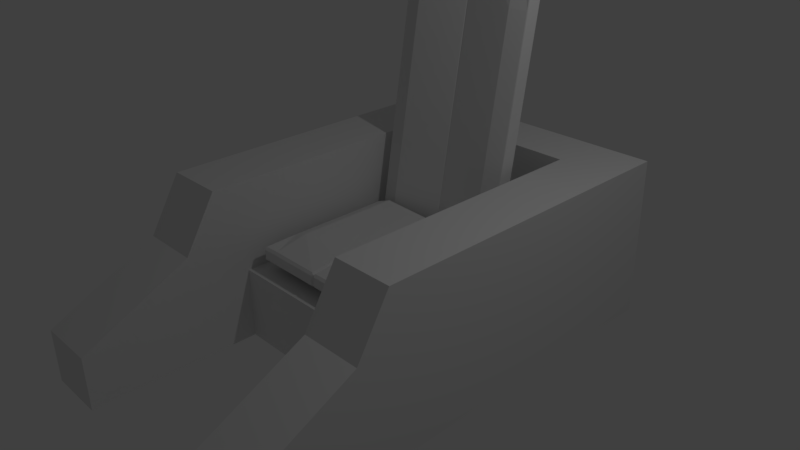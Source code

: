 # Source: chair.blend  (saved by Blender 2.77.0; exported with 4.5.12 LTS)
import bpy
from mathutils import Matrix  # noqa: F401  (used for matrix-valued properties, if any)

bpy.ops.wm.read_factory_settings(use_empty=True)
scene = bpy.context.scene
scene.name = 'Scene'

# ---- collections
col_collection_1 = bpy.data.collections.new('Collection 1'); scene.collection.children.link(col_collection_1)

# ---- materials (node trees are filled in below, after node groups)
mat_material = bpy.data.materials.new('Material')
mat_material.alpha_threshold = 0.0
mat_material.use_transparent_shadow = False
mat_material.roughness = 0.5
mat_material.line_color = (0.0, 0.0, 0.0, 1.0)

# ---- material node trees

# ---- world
world_world = bpy.data.worlds.new('World'); scene.world = world_world
world_world.color = (0.05088, 0.05088, 0.05088)
world_world.use_sun_shadow = False
world_world.sun_shadow_jitter_overblur = 0.0
world_world.cycles.sampling_method = 'MANUAL'

# ---- cameras
cam_camera = bpy.data.cameras.new('Camera')
cam_camera.clip_end = 100.0
cam_camera.lens = 35.0
cam_camera.sensor_width = 32.0
cam_camera.sensor_height = 18.0
cam_camera.ortho_scale = 7.314
cam_camera.dof.focus_distance = 0.0
cam_camera.dof.aperture_fstop = 128.0

# ---- lights
light_lamp = bpy.data.lights.new('Lamp', 'POINT')
light_lamp.transmission_factor = 0.0
light_lamp.cutoff_distance = 30.0
light_lamp.energy = 100.0
light_lamp.shadow_buffer_clip_start = 1.001
light_lamp.shadow_soft_size = 0.1
light_lamp.shadow_maximum_resolution = 0.006
light_lamp.use_absolute_resolution = True

# ---- meshes
me_cube_002 = bpy.data.meshes.new('Cube.002')
me_cube_002.from_pydata([(-2.0, -2.0, -1.25), (-2.0, 3.0, -1.25), (-2.0, 3.0, 1.0), (2.0, -2.0, -1.25), (2.0, 3.0, -1.25), (2.0, 3.0, 1.0), (-1.167, 3.0, 1.0), (1.167, 3.0, 1.0), (1.167, 3.0, -1.25), (-1.167, 3.0, -1.25), (-1.167, -2.0, -1.25), (1.167, -2.0, -1.25), (-2.0, 2.25, 1.0), (-2.0, 2.25, -1.25), (2.0, 2.25, 1.0), (2.0, 2.25, -1.25), (1.167, 2.25, 1.0), (-1.167, 2.25, 1.0), (-1.167, 2.25, -1.25), (1.167, 2.25, -1.25), (-2.0, -2.0, 0.25), (-2.0, 3.0, 0.25), (2.0, 3.0, 0.25), (2.0, -2.0, 0.25), (1.167, -3.5, -0.5), (-1.167, 3.0, 0.25), (1.167, 3.0, 0.25), (2.0, 2.25, 0.25), (-2.0, 2.25, 0.25), (1.167, 2.25, -0.25), (-1.167, 2.25, -0.25), (-1.167, -3.5, -0.5), (-2.0, -1.15, -1.25), (-2.0, -3.5, -0.5), (-1.167, -3.5, -1.25), (-1.167, -1.55, 1.0), (-1.167, -1.15, -1.25), (1.167, -1.15, -1.25), (-2.0, -1.55, 1.0), (2.0, -1.15, -1.25), (-2.0, -1.15, 0.25), (2.0, -1.15, 0.25), (1.167, -1.15, -0.25), (-1.167, -1.15, -0.25), (-2.0, -3.5, -1.25), (1.167, -3.5, -1.25), (2.0, -1.55, 1.0), (2.0, -3.5, -1.25), (1.167, -2.0, 0.25), (1.167, -1.55, 1.0), (2.0, -3.5, -0.5), (-1.167, -2.0, 0.25)], [], [(28, 21, 1, 13), (26, 22, 4, 8), (41, 23, 3, 39), (51, 20, 33, 31), (19, 8, 4, 15), (17, 6, 2, 12), (14, 5, 7, 16), (16, 7, 6, 17), (13, 1, 9, 18), (18, 9, 8, 19), (3, 23, 50, 47), (21, 25, 9, 1), (25, 26, 8, 9), (36, 18, 19, 37), (32, 13, 18, 36), (16, 17, 30, 29), (46, 14, 16, 49), (35, 17, 12, 38), (37, 19, 15, 39), (22, 27, 15, 4), (40, 28, 13, 32), (38, 12, 28, 40), (5, 14, 27, 22), (6, 7, 26, 25), (2, 6, 25, 21), (49, 16, 29, 42), (46, 23, 41), (10, 51, 31, 34), (48, 49, 42), (7, 5, 22, 26), (12, 2, 21, 28), (11, 3, 47, 45), (10, 36, 43, 51), (29, 30, 43, 42), (17, 35, 43, 30), (14, 46, 41, 27), (35, 51, 43), (48, 11, 45, 24), (20, 40, 32, 0), (11, 37, 39, 3), (20, 38, 40), (50, 24, 45, 47), (0, 32, 36, 10), (27, 41, 39, 15), (11, 48, 42, 37), (43, 36, 37, 42), (35, 38, 20, 51), (46, 49, 48, 23), (31, 33, 44, 34), (20, 0, 44, 33), (23, 48, 24, 50), (0, 10, 34, 44)])
me_cube_002.use_remesh_preserve_volume = False
me_cube_002.use_remesh_preserve_attributes = False
me_cube_002.use_mirror_vertex_groups = False
me_cube_002.update()
me_cube_001 = bpy.data.meshes.new('Cube.001')
me_cube_001.from_pydata([(0.7501, 0.788, 30.11), (0.7501, 0.9111, 29.67), (0.01506, 0.6558, 0.7211), (-0.9892, 0.5563, 1.072), (0.01254, 0.5811, 0.9844), (-0.9848, 0.6558, 0.7211), (0.01506, 0.9927, 38.93), (-0.01405, 0.9184, 39.19), (0.01429, 0.9184, 39.19), (-0.01482, 0.9927, 38.93), (0.9851, 0.6558, 0.7211), (-0.0123, 0.5811, 0.9844), (0.9895, 0.5563, 1.072), (-0.01482, 0.6558, 0.7211), (0.9851, 0.9927, 38.93), (-0.7498, 0.9111, 29.67), (0.9851, 0.8941, 39.26), (-0.7498, 0.788, 30.11), (0.7501, 0.901, 39.86), (0.7501, 0.8946, 39.44), (0.7501, 0.9964, 39.53), (0.7501, 0.9927, 38.93), (0.7501, 0.5291, 0.5587), (0.7501, 0.5327, 1.155), (0.7501, 0.6491, 0.1354), (0.7501, 0.6558, 0.7211), (0.0001179, 0.8822, 34.85), (0.01254, 0.8791, 34.78), (0.0001179, 0.953, 34.6), (0.01506, 0.9536, 34.5), (1.0, 0.8142, 30.02), (0.9895, 0.8115, 30.03), (1.0, 0.9096, 29.68), (0.9851, 0.9111, 29.67), (0.01506, 0.6491, 0.1354), (0.0001179, 0.6543, 0.7263), (0.008719, 0.653, 0.4735), (0.0001179, 0.5835, 0.9759), (0.01506, 0.5773, 0.3885), (0.006027, 0.5797, 0.6717), (0.0001179, 0.9912, 38.94), (0.01506, 0.9964, 39.53), (0.008719, 0.9943, 39.18), (0.01506, 0.9251, 39.78), (0.0001179, 0.9204, 39.19), (0.007305, 0.9219, 39.48), (1.0, 0.6543, 0.7263), (0.9851, 0.6491, 0.1354), (0.9914, 0.653, 0.4735), (0.9851, 0.5522, 0.4771), (1.0, 0.5589, 1.063), (0.9952, 0.5549, 0.7486), (0.9851, 0.9964, 39.53), (1.0, 0.9912, 38.94), (0.9914, 0.9943, 39.18), (1.0, 0.8958, 39.27), (0.9851, 0.901, 39.86), (0.9917, 0.8971, 39.53), (-0.9848, 0.9927, 38.93), (-0.9848, 0.8941, 39.26), (-0.7498, 0.901, 39.86), (-0.7498, 0.8946, 39.44), (-0.7498, 0.9964, 39.53), (-0.7498, 0.9927, 38.93), (-0.7498, 0.5291, 0.5587), (-0.7498, 0.5327, 1.155), (-0.7498, 0.6491, 0.1354), (-0.7498, 0.6558, 0.7211), (-0.0123, 0.8791, 34.78), (-0.01482, 0.9536, 34.5), (-0.9998, 0.8142, 30.02), (-0.9892, 0.8115, 30.03), (-0.9998, 0.9096, 29.68), (-0.9848, 0.9111, 29.67), (-0.01482, 0.6491, 0.1354), (-0.008483, 0.653, 0.4735), (-0.01482, 0.5773, 0.3885), (-0.005791, 0.5797, 0.6717), (-0.01482, 0.9964, 39.53), (-0.008483, 0.9943, 39.18), (-0.01482, 0.9251, 39.78), (-0.007069, 0.9219, 39.48), (-0.9998, 0.6543, 0.7263), (-0.9848, 0.6491, 0.1354), (-0.9912, 0.653, 0.4735), (-0.9848, 0.5522, 0.4771), (-0.9998, 0.5589, 1.063), (-0.9949, 0.5549, 0.7486), (-0.9848, 0.9964, 39.53), (-0.9998, 0.9912, 38.94), (-0.9912, 0.9943, 39.18), (-0.9998, 0.8958, 39.27), (-0.9848, 0.901, 39.86), (-0.9915, 0.8971, 39.53)], [], [(0, 19, 8, 27), (31, 16, 19, 0), (12, 31, 0, 23), (23, 0, 27, 4), (55, 30, 32, 53), (12, 23, 22, 49, 51), (43, 18, 20, 41), (25, 1, 33, 10), (29, 6, 21, 1), (16, 31, 30, 55, 57), (8, 19, 18, 43, 45), (49, 22, 24, 47), (1, 21, 14, 33), (2, 29, 1, 25), (10, 33, 32, 46, 48), (22, 38, 34, 24), (17, 68, 7, 61), (14, 21, 20, 52, 54), (18, 56, 52, 20), (6, 29, 28, 40, 42), (30, 50, 46, 32), (27, 8, 45, 44, 26), (33, 14, 54, 53, 32), (31, 12, 51, 50, 30), (29, 2, 36, 35, 28), (23, 4, 39, 38, 22), (21, 6, 42, 41, 20), (19, 16, 57, 56, 18), (25, 10, 48, 47, 24), (4, 27, 26, 37, 39), (34, 35, 36), (37, 38, 39), (40, 41, 42), (43, 44, 45), (46, 47, 48), (49, 50, 51), (52, 53, 54), (55, 56, 57), (34, 38, 37, 35), (40, 44, 43, 41), (46, 50, 49, 47), (52, 56, 55, 53), (2, 25, 24, 34, 36), (71, 17, 61, 59), (3, 65, 17, 71), (65, 11, 68, 17), (91, 89, 72, 70), (3, 87, 85, 64, 65), (80, 78, 62, 60), (67, 5, 73, 15), (69, 15, 63, 9), (59, 93, 91, 70, 71), (7, 81, 80, 60, 61), (85, 83, 66, 64), (15, 73, 58, 63), (13, 67, 15, 69), (5, 84, 82, 72, 73), (64, 66, 74, 76), (58, 90, 88, 62, 63), (60, 62, 88, 92), (9, 79, 40, 28, 69), (70, 72, 82, 86), (68, 26, 44, 81, 7), (73, 72, 89, 90, 58), (71, 70, 86, 87, 3), (69, 28, 35, 75, 13), (65, 64, 76, 77, 11), (63, 62, 78, 79, 9), (61, 60, 92, 93, 59), (67, 66, 83, 84, 5), (11, 77, 37, 26, 68), (74, 75, 35), (37, 77, 76), (40, 79, 78), (80, 81, 44), (82, 84, 83), (85, 87, 86), (88, 90, 89), (91, 93, 92), (74, 35, 37, 76), (40, 78, 80, 44), (82, 83, 85, 86), (88, 89, 91, 92), (13, 75, 74, 66, 67)])
me_cube_001.use_remesh_preserve_volume = False
me_cube_001.use_remesh_preserve_attributes = False
me_cube_001.use_mirror_vertex_groups = False
me_cube_001.update()
me_cube = bpy.data.meshes.new('Cube')
me_cube.from_pydata([(0.75, -0.5, 0.2), (0.75, -0.5, -0.1), (0.9721, 0.97, 0.1111), (0.97, -0.97, 0.1), (0.03, -0.9701, 0.103), (0.02998, 0.97, 0.1755), (0.75, 0.97, 0.2), (0.75, 1.0, 0.1689), (0.75, -1.0, 0.06893), (0.75, -0.9706, 0.1059), (1.0, -0.5, 0.06893), (0.9721, -0.5, 0.1111), (0.0001293, -0.5, 0.1189), (0.02993, -0.5, 0.152), (0.97, 0.97, -0.1), (0.97, -0.97, -0.1), (0.03, -0.97, -0.1), (0.03, 0.97, -0.1), (0.75, 1.0, -0.07), (0.75, 0.97, -0.1), (0.75, -0.97, -0.1), (0.75, -1.0, -0.07), (0.97, -0.5, -0.1), (1.0, -0.5, -0.07), (0.03, -0.5, -0.1), (0.0001293, -0.5, -0.07), (1.0, 0.97, 0.06893), (0.97, 1.0, 0.08093), (0.9858, 0.9847, 0.09047), (0.97, -1.0, 0.06893), (1.0, -0.97, 0.06893), (0.9829, -0.9829, 0.08666), (0.0001293, -0.97, 0.07193), (0.03, -1.0, 0.06893), (0.01657, -0.9835, 0.08774), (0.03, 1.0, 0.1449), (0.0001292, 0.97, 0.1434), (0.01701, 0.983, 0.1618), (0.97, 1.0, -0.07), (1.0, 0.97, -0.07), (0.9827, 0.9827, -0.08732), (1.0, -0.97, -0.07), (0.97, -1.0, -0.07), (0.9827, -0.9827, -0.08732), (0.03, -1.0, -0.07), (0.0001293, -0.97, -0.07), (0.01732, -0.9827, -0.08732), (0.0001292, 0.97, -0.07), (0.03, 1.0, -0.07), (0.01732, 0.9827, -0.08732), (-0.7497, -0.5, 0.2), (-0.7497, -0.5, -0.1), (-0.9719, 0.97, 0.1111), (-0.9697, -0.97, 0.1), (-0.02974, -0.9701, 0.103), (-0.02972, 0.97, 0.1755), (-0.7497, 0.97, 0.2), (-0.7497, 1.0, 0.1689), (-0.7497, -1.0, 0.06893), (-0.7497, -0.9706, 0.1059), (-0.9997, -0.5, 0.06893), (-0.9719, -0.5, 0.1111), (-0.02967, -0.5, 0.152), (-0.9697, 0.97, -0.1), (-0.9697, -0.97, -0.1), (-0.02974, -0.97, -0.1), (-0.02974, 0.97, -0.1), (-0.7497, 1.0, -0.07), (-0.7497, 0.97, -0.1), (-0.7497, -0.97, -0.1), (-0.7497, -1.0, -0.07), (-0.9697, -0.5, -0.1), (-0.9997, -0.5, -0.07), (-0.02974, -0.5, -0.1), (-0.9997, 0.97, 0.06893), (-0.9697, 1.0, 0.08093), (-0.9855, 0.9847, 0.09047), (-0.9697, -1.0, 0.06893), (-0.9997, -0.97, 0.06893), (-0.9826, -0.9829, 0.08666), (-0.02974, -1.0, 0.06893), (-0.01631, -0.9835, 0.08774), (-0.02974, 1.0, 0.1449), (-0.01675, 0.983, 0.1618), (-0.9697, 1.0, -0.07), (-0.9997, 0.97, -0.07), (-0.9824, 0.9827, -0.08732), (-0.9997, -0.97, -0.07), (-0.9697, -1.0, -0.07), (-0.9824, -0.9827, -0.08732), (-0.02974, -1.0, -0.07), (-0.01706, -0.9827, -0.08732), (-0.02974, 1.0, -0.07), (-0.01706, 0.9827, -0.08732)], [], [(21, 8, 33, 44), (19, 1, 24, 17), (11, 0, 9, 3), (0, 13, 4, 9), (6, 5, 13, 0), (2, 6, 0, 11), (1, 20, 16, 24), (7, 18, 48, 35), (23, 10, 30, 41), (27, 38, 18, 7), (4, 13, 12, 32, 34), (7, 35, 37, 5, 6), (22, 15, 20, 1), (14, 19, 18, 38, 40), (42, 29, 8, 21), (13, 5, 37, 36, 12), (39, 26, 10, 23), (11, 3, 31, 30, 10), (28, 27, 7, 6, 2), (9, 4, 34, 33, 8), (14, 22, 1, 19), (43, 42, 21, 20, 15), (46, 45, 25, 24, 16), (19, 17, 49, 48, 18), (40, 39, 23, 22, 14), (21, 44, 46, 16, 20), (23, 41, 43, 15, 22), (25, 47, 49, 17, 24), (3, 9, 8, 29, 31), (26, 27, 28), (29, 30, 31), (32, 33, 34), (35, 36, 37), (38, 39, 40), (41, 42, 43), (44, 45, 46), (47, 48, 49), (26, 39, 38, 27), (29, 42, 41, 30), (32, 45, 44, 33), (35, 48, 47, 36), (2, 11, 10, 26, 28), (70, 90, 80, 58), (68, 66, 73, 51), (61, 53, 59, 50), (50, 59, 54, 62), (56, 50, 62, 55), (52, 61, 50, 56), (51, 73, 65, 69), (57, 82, 92, 67), (72, 87, 78, 60), (75, 57, 67, 84), (54, 81, 32, 12, 62), (57, 56, 55, 83, 82), (71, 51, 69, 64), (63, 86, 84, 67, 68), (88, 70, 58, 77), (62, 12, 36, 83, 55), (85, 72, 60, 74), (61, 60, 78, 79, 53), (76, 52, 56, 57, 75), (59, 58, 80, 81, 54), (63, 68, 51, 71), (89, 64, 69, 70, 88), (91, 65, 73, 25, 45), (68, 67, 92, 93, 66), (86, 63, 71, 72, 85), (70, 69, 65, 91, 90), (72, 71, 64, 89, 87), (25, 73, 66, 93, 47), (53, 79, 77, 58, 59), (74, 76, 75), (77, 79, 78), (32, 81, 80), (82, 83, 36), (84, 86, 85), (87, 89, 88), (90, 91, 45), (47, 93, 92), (74, 75, 84, 85), (77, 78, 87, 88), (32, 80, 90, 45), (82, 36, 47, 92), (52, 76, 74, 60, 61)])
me_cube.materials.append(mat_material)
me_cube.use_remesh_preserve_volume = False
me_cube.use_remesh_preserve_attributes = False
me_cube.use_mirror_vertex_groups = False
me_cube.update()

# ---- objects
ob_cube_002 = bpy.data.objects.new('Cube.002', me_cube_002)
ob_cube_001 = bpy.data.objects.new('Cube.001', me_cube_001)
ob_cube = bpy.data.objects.new('Cube', me_cube)
ob_lamp = bpy.data.objects.new('Lamp', light_lamp)
ob_camera = bpy.data.objects.new('Camera', cam_camera)

# ---- transforms, parenting, visibility, modifiers, constraints
ob_cube_002.location = (0.0, 0.0, 0.0)
ob_cube_002.lineart.crease_threshold = 0.0
ob_cube_001.location = (0.0, 0.0, 0.0)
ob_cube_001.scale = (1.0, 2.0, 0.1)
ob_cube_001.lineart.crease_threshold = 0.0
ob_cube.location = (0.0, 0.0, 0.0)
ob_cube.lock_rotations_4d = False
ob_cube.empty_display_type = 'ARROWS'
ob_cube.lineart.crease_threshold = 0.0
ob_lamp.location = (4.076, 1.005, 5.904)
ob_lamp.rotation_euler = (0.6503, 0.05522, 1.866)
ob_lamp.lock_rotations_4d = False
ob_lamp.empty_display_type = 'ARROWS'
ob_lamp.color = (0.0, 0.0, 0.0, 0.0)
ob_lamp.lineart.crease_threshold = 0.0
ob_camera.location = (7.481, -6.508, 5.344)
ob_camera.rotation_euler = (1.109, 0.01082, 0.8149)
ob_camera.lock_rotations_4d = False
ob_camera.empty_display_type = 'ARROWS'
ob_camera.color = (0.0, 0.0, 0.0, 0.0)
ob_camera.display_type = 'WIRE'
ob_camera.lineart.crease_threshold = 0.0

# ---- collection membership
col_collection_1.objects.link(ob_cube_002)
col_collection_1.objects.link(ob_cube_001)
col_collection_1.objects.link(ob_cube)
col_collection_1.objects.link(ob_lamp)
col_collection_1.objects.link(ob_camera)

# ---- scene / render settings (as saved in the file)
scene.camera = ob_camera
scene.frame_start = 1; scene.frame_end = 250; scene.frame_set(1)
scene.render.engine = 'BLENDER_EEVEE_NEXT'
scene.render.resolution_percentage = 50
scene.render.dither_intensity = 0.0
scene.cycles.use_denoising = False
scene.cycles.samples = 128
scene.cycles.sampling_pattern = 'TABULATED_SOBOL'
scene.cycles.light_sampling_threshold = 0.0
scene.cycles.use_adaptive_sampling = False
scene.cycles.use_light_tree = False
scene.cycles.blur_glossy = 0.0
scene.cycles.sample_clamp_indirect = 0.0
scene.view_settings.view_transform = 'Standard'
bpy.context.view_layer.update()
